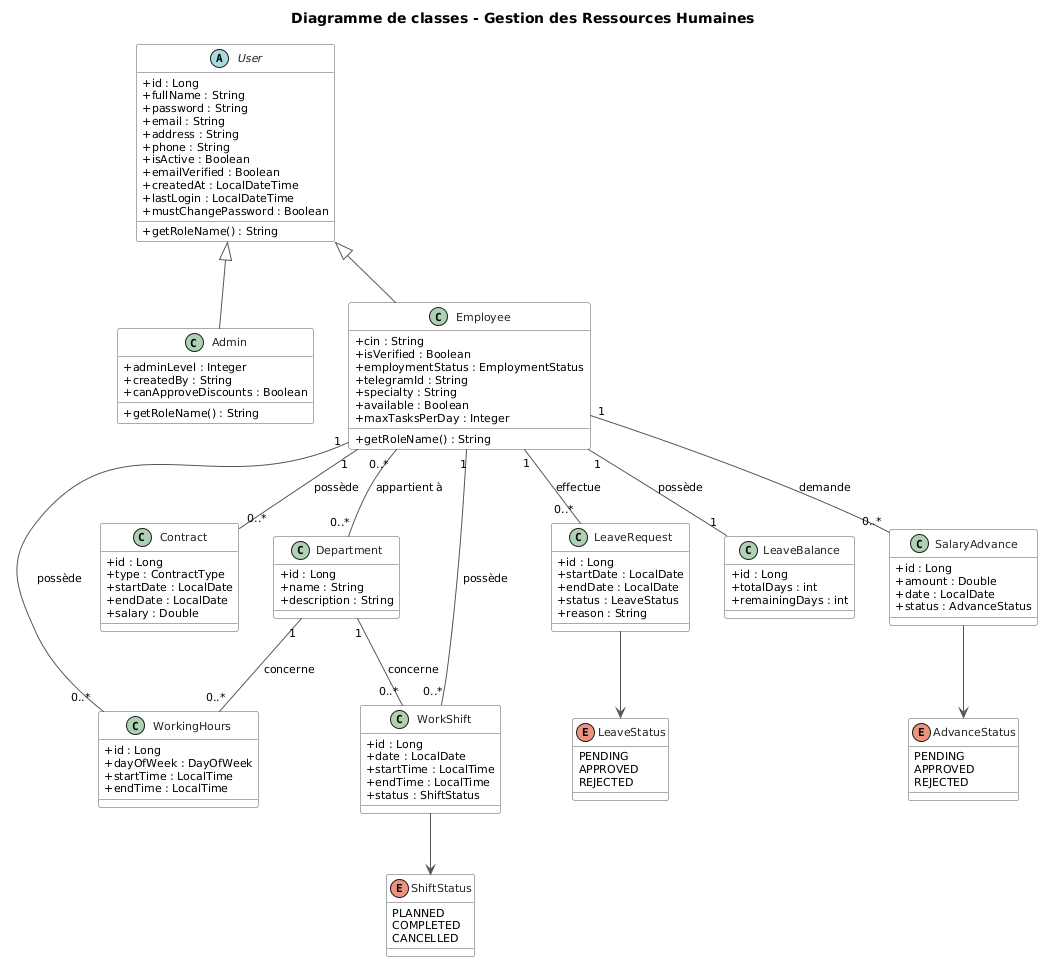

The diagram above was rendered by PlantUML. Its source (embedded in the PNG):
@startuml
title Diagramme de classes - Gestion des Ressources Humaines

skinparam backgroundColor #FFFFFF

skinparam class {
    BackgroundColor #FFFFFF
    BorderColor #555555
    FontColor #222222
    ArrowColor #555555
}

skinparam classAttributeIconSize 0
skinparam shadowing false
skinparam defaultFontName Arial
skinparam defaultFontSize 11

'========================================================
' CLASSE USER
'========================================================

abstract class User {

    +id : Long
    +fullName : String
    +password : String
    +email : String
    +address : String
    +phone : String
    +isActive : Boolean
    +emailVerified : Boolean
    +createdAt : LocalDateTime
    +lastLogin : LocalDateTime
    +mustChangePassword : Boolean

    +getRoleName() : String
}


'========================================================
' ADMIN
'========================================================

class Admin {

    +adminLevel : Integer
    +createdBy : String
    +canApproveDiscounts : Boolean

    +getRoleName() : String
}


'========================================================
' EMPLOYEE
'========================================================

class Employee {

    +cin : String
    +isVerified : Boolean
    +employmentStatus : EmploymentStatus
    +telegramId : String
    +specialty : String
    +available : Boolean
    +maxTasksPerDay : Integer

    +getRoleName() : String
}


'========================================================
' DEPARTMENT
'========================================================

class Department {

    +id : Long
    +name : String
    +description : String
}


'========================================================
' CONTRACT
'========================================================

class Contract {

    +id : Long
    +type : ContractType
    +startDate : LocalDate
    +endDate : LocalDate
    +salary : Double
}


'========================================================
' WORKING HOURS
'========================================================

class WorkingHours {

    +id : Long
    +dayOfWeek : DayOfWeek
    +startTime : LocalTime
    +endTime : LocalTime
}


'========================================================
' WORK SHIFT
'========================================================

class WorkShift {

    +id : Long
    +date : LocalDate
    +startTime : LocalTime
    +endTime : LocalTime
    +status : ShiftStatus
}


'========================================================
' LEAVE REQUEST
'========================================================

class LeaveRequest {

    +id : Long
    +startDate : LocalDate
    +endDate : LocalDate
    +status : LeaveStatus
    +reason : String
}


'========================================================
' LEAVE BALANCE
'========================================================

class LeaveBalance {

    +id : Long
    +totalDays : int
    +remainingDays : int
}


'========================================================
' SALARY ADVANCE
'========================================================

class SalaryAdvance {

    +id : Long
    +amount : Double
    +date : LocalDate
    +status : AdvanceStatus
}


'========================================================
' ENUMERATIONS
'========================================================

enum ShiftStatus {
    PLANNED
    COMPLETED
    CANCELLED
}

enum LeaveStatus {
    PENDING
    APPROVED
    REJECTED
}

enum AdvanceStatus {
    PENDING
    APPROVED
    REJECTED
}


'========================================================
' HERITAGE
'========================================================

User <|-- Admin
User <|-- Employee


'========================================================
' RELATIONS EMPLOYEE
'========================================================

Employee "0..*" -- "0..*" Department : appartient à

Employee "1" -- "0..*" Contract : possède

Employee "1" -- "0..*" WorkingHours : possède

Employee "1" -- "0..*" WorkShift : possède

Employee "1" -- "0..*" LeaveRequest : effectue

Employee "1" -- "1" LeaveBalance : possède

Employee "1" -- "0..*" SalaryAdvance : demande


'========================================================
' RELATIONS DEPARTMENT
'========================================================

Department "1" -- "0..*" WorkingHours : concerne

Department "1" -- "0..*" WorkShift : concerne


'========================================================
' ENUMERATIONS
'========================================================

WorkShift --> ShiftStatus
LeaveRequest --> LeaveStatus
SalaryAdvance --> AdvanceStatus
@enduml